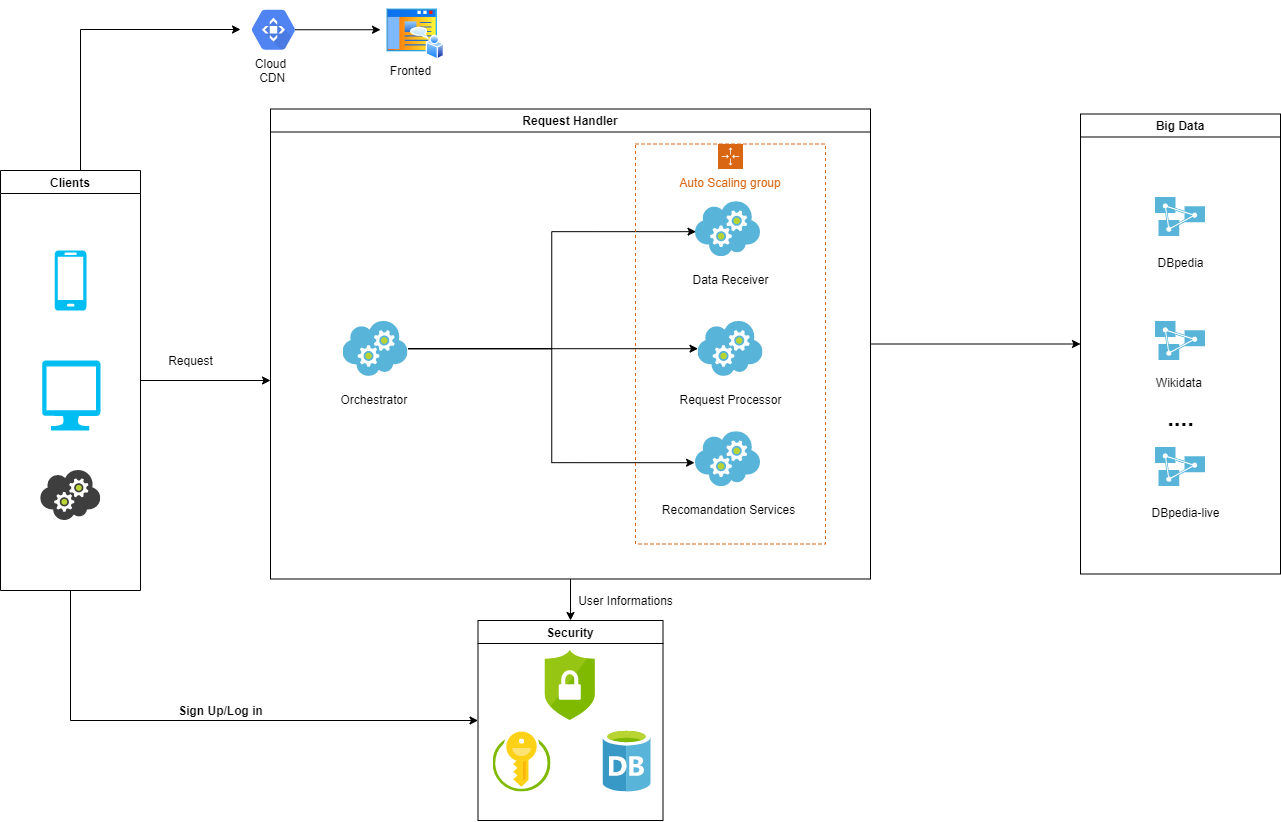

The diagram above was exported from draw.io. Its source (the exported page's mxGraphModel, read from the mxfile embedded in the PNG):
<mxGraphModel dx="1185" dy="685" grid="1" gridSize="10" guides="1" tooltips="1" connect="1" arrows="1" fold="1" page="1" pageScale="1" pageWidth="1169" pageHeight="827" math="0" shadow="0">
  <root>
    <mxCell id="0" />
    <mxCell id="1" parent="0" />
    <mxCell id="IBwTFV_4UewauqMiL1I6-11" value="Security" style="swimlane;" vertex="1" parent="1">
      <mxGeometry x="587.5" y="620" width="185" height="200" as="geometry" />
    </mxCell>
    <mxCell id="IBwTFV_4UewauqMiL1I6-9" value="" style="aspect=fixed;html=1;points=[];align=center;image;fontSize=12;image=img/lib/mscae/Security_Center.svg;" vertex="1" parent="IBwTFV_4UewauqMiL1I6-11">
      <mxGeometry x="67.3" y="30" width="50.4" height="70" as="geometry" />
    </mxCell>
    <mxCell id="IBwTFV_4UewauqMiL1I6-10" value="" style="aspect=fixed;html=1;points=[];align=center;image;fontSize=12;image=img/lib/mscae/Key_Vaults.svg;" vertex="1" parent="IBwTFV_4UewauqMiL1I6-11">
      <mxGeometry x="15" y="111.58" width="57.6" height="60" as="geometry" />
    </mxCell>
    <mxCell id="IBwTFV_4UewauqMiL1I6-5" value="" style="aspect=fixed;html=1;points=[];align=center;image;fontSize=12;image=img/lib/mscae/Database_General.svg;" vertex="1" parent="IBwTFV_4UewauqMiL1I6-11">
      <mxGeometry x="125" y="108.42" width="48" height="63.16" as="geometry" />
    </mxCell>
    <mxCell id="IBwTFV_4UewauqMiL1I6-18" style="edgeStyle=orthogonalEdgeStyle;rounded=0;orthogonalLoop=1;jettySize=auto;html=1;" edge="1" parent="1" source="IBwTFV_4UewauqMiL1I6-12" target="IBwTFV_4UewauqMiL1I6-17">
      <mxGeometry relative="1" as="geometry">
        <Array as="points">
          <mxPoint x="190" y="29" />
        </Array>
      </mxGeometry>
    </mxCell>
    <mxCell id="IBwTFV_4UewauqMiL1I6-23" style="edgeStyle=orthogonalEdgeStyle;rounded=0;orthogonalLoop=1;jettySize=auto;html=1;entryX=0;entryY=0.5;entryDx=0;entryDy=0;" edge="1" parent="1" source="IBwTFV_4UewauqMiL1I6-12" target="IBwTFV_4UewauqMiL1I6-11">
      <mxGeometry relative="1" as="geometry">
        <Array as="points">
          <mxPoint x="180" y="720" />
        </Array>
      </mxGeometry>
    </mxCell>
    <mxCell id="IBwTFV_4UewauqMiL1I6-38" style="edgeStyle=orthogonalEdgeStyle;rounded=0;orthogonalLoop=1;jettySize=auto;html=1;exitX=1;exitY=0.5;exitDx=0;exitDy=0;" edge="1" parent="1" source="IBwTFV_4UewauqMiL1I6-12">
      <mxGeometry relative="1" as="geometry">
        <mxPoint x="380" y="380" as="targetPoint" />
      </mxGeometry>
    </mxCell>
    <mxCell id="IBwTFV_4UewauqMiL1I6-12" value="Clients" style="swimlane;" vertex="1" parent="1">
      <mxGeometry x="110" y="170" width="140" height="420" as="geometry" />
    </mxCell>
    <mxCell id="IBwTFV_4UewauqMiL1I6-4" value="" style="aspect=fixed;html=1;points=[];align=center;image;fontSize=12;image=img/lib/mscae/Cloud_Service.svg;" vertex="1" parent="IBwTFV_4UewauqMiL1I6-12">
      <mxGeometry x="40.24000000000001" y="300" width="59.52" height="50" as="geometry" />
    </mxCell>
    <mxCell id="IBwTFV_4UewauqMiL1I6-35" value="" style="verticalLabelPosition=bottom;html=1;verticalAlign=top;align=center;strokeColor=none;fillColor=#00BEF2;shape=mxgraph.azure.mobile;pointerEvents=1;" vertex="1" parent="IBwTFV_4UewauqMiL1I6-12">
      <mxGeometry x="54.050000000000004" y="80" width="31.9" height="60" as="geometry" />
    </mxCell>
    <mxCell id="IBwTFV_4UewauqMiL1I6-36" value="" style="verticalLabelPosition=bottom;html=1;verticalAlign=top;align=center;strokeColor=none;fillColor=#00BEF2;shape=mxgraph.azure.computer;pointerEvents=1;" vertex="1" parent="IBwTFV_4UewauqMiL1I6-12">
      <mxGeometry x="41.55" y="190" width="58.45" height="70" as="geometry" />
    </mxCell>
    <mxCell id="IBwTFV_4UewauqMiL1I6-46" style="edgeStyle=orthogonalEdgeStyle;rounded=0;orthogonalLoop=1;jettySize=auto;html=1;entryX=0;entryY=0.5;entryDx=0;entryDy=0;" edge="1" parent="1" source="IBwTFV_4UewauqMiL1I6-16" target="IBwTFV_4UewauqMiL1I6-39">
      <mxGeometry relative="1" as="geometry" />
    </mxCell>
    <mxCell id="IBwTFV_4UewauqMiL1I6-50" style="edgeStyle=orthogonalEdgeStyle;rounded=0;orthogonalLoop=1;jettySize=auto;html=1;entryX=0.5;entryY=0;entryDx=0;entryDy=0;" edge="1" parent="1" source="IBwTFV_4UewauqMiL1I6-16" target="IBwTFV_4UewauqMiL1I6-11">
      <mxGeometry relative="1" as="geometry" />
    </mxCell>
    <mxCell id="IBwTFV_4UewauqMiL1I6-16" value="Request Handler" style="swimlane;" vertex="1" parent="1">
      <mxGeometry x="380" y="108.5" width="600" height="470" as="geometry" />
    </mxCell>
    <mxCell id="IBwTFV_4UewauqMiL1I6-58" style="edgeStyle=orthogonalEdgeStyle;rounded=0;orthogonalLoop=1;jettySize=auto;html=1;" edge="1" parent="IBwTFV_4UewauqMiL1I6-16" source="IBwTFV_4UewauqMiL1I6-27" target="IBwTFV_4UewauqMiL1I6-54">
      <mxGeometry relative="1" as="geometry" />
    </mxCell>
    <mxCell id="IBwTFV_4UewauqMiL1I6-59" style="edgeStyle=orthogonalEdgeStyle;rounded=0;orthogonalLoop=1;jettySize=auto;html=1;entryX=0.008;entryY=0.549;entryDx=0;entryDy=0;entryPerimeter=0;" edge="1" parent="IBwTFV_4UewauqMiL1I6-16" source="IBwTFV_4UewauqMiL1I6-27" target="IBwTFV_4UewauqMiL1I6-52">
      <mxGeometry relative="1" as="geometry" />
    </mxCell>
    <mxCell id="IBwTFV_4UewauqMiL1I6-60" style="edgeStyle=orthogonalEdgeStyle;rounded=0;orthogonalLoop=1;jettySize=auto;html=1;entryX=-0.015;entryY=0.568;entryDx=0;entryDy=0;entryPerimeter=0;" edge="1" parent="IBwTFV_4UewauqMiL1I6-16" source="IBwTFV_4UewauqMiL1I6-27" target="IBwTFV_4UewauqMiL1I6-56">
      <mxGeometry relative="1" as="geometry" />
    </mxCell>
    <mxCell id="IBwTFV_4UewauqMiL1I6-27" value="" style="aspect=fixed;html=1;points=[];align=center;image;fontSize=12;image=img/lib/mscae/Cloud_Services_Classic.svg;" vertex="1" parent="IBwTFV_4UewauqMiL1I6-16">
      <mxGeometry x="72.5" y="212.39999999999998" width="65" height="54.6" as="geometry" />
    </mxCell>
    <mxCell id="IBwTFV_4UewauqMiL1I6-28" value="Orchestrator&amp;nbsp;" style="text;html=1;align=center;verticalAlign=middle;resizable=0;points=[];autosize=1;" vertex="1" parent="IBwTFV_4UewauqMiL1I6-16">
      <mxGeometry x="60" y="280" width="90" height="20" as="geometry" />
    </mxCell>
    <mxCell id="IBwTFV_4UewauqMiL1I6-52" value="" style="aspect=fixed;html=1;points=[];align=center;image;fontSize=12;image=img/lib/mscae/Cloud_Services_Classic.svg;" vertex="1" parent="IBwTFV_4UewauqMiL1I6-16">
      <mxGeometry x="425" y="92.7" width="65" height="54.6" as="geometry" />
    </mxCell>
    <mxCell id="IBwTFV_4UewauqMiL1I6-53" value="Data Receiver" style="text;html=1;align=center;verticalAlign=middle;resizable=0;points=[];autosize=1;" vertex="1" parent="IBwTFV_4UewauqMiL1I6-16">
      <mxGeometry x="415" y="160.3" width="90" height="20" as="geometry" />
    </mxCell>
    <mxCell id="IBwTFV_4UewauqMiL1I6-54" value="" style="aspect=fixed;html=1;points=[];align=center;image;fontSize=12;image=img/lib/mscae/Cloud_Services_Classic.svg;" vertex="1" parent="IBwTFV_4UewauqMiL1I6-16">
      <mxGeometry x="427.5" y="212.39999999999998" width="65" height="54.6" as="geometry" />
    </mxCell>
    <mxCell id="IBwTFV_4UewauqMiL1I6-55" value="Request Processor" style="text;html=1;align=center;verticalAlign=middle;resizable=0;points=[];autosize=1;" vertex="1" parent="IBwTFV_4UewauqMiL1I6-16">
      <mxGeometry x="400" y="280" width="120" height="20" as="geometry" />
    </mxCell>
    <mxCell id="IBwTFV_4UewauqMiL1I6-56" value="" style="aspect=fixed;html=1;points=[];align=center;image;fontSize=12;image=img/lib/mscae/Cloud_Services_Classic.svg;" vertex="1" parent="IBwTFV_4UewauqMiL1I6-16">
      <mxGeometry x="425" y="322.7" width="65" height="54.6" as="geometry" />
    </mxCell>
    <mxCell id="IBwTFV_4UewauqMiL1I6-57" value="Recomandation Services" style="text;html=1;align=center;verticalAlign=middle;resizable=0;points=[];autosize=1;" vertex="1" parent="IBwTFV_4UewauqMiL1I6-16">
      <mxGeometry x="382.5" y="390.3" width="150" height="20" as="geometry" />
    </mxCell>
    <mxCell id="IBwTFV_4UewauqMiL1I6-62" value="Auto Scaling group" style="points=[[0,0],[0.25,0],[0.5,0],[0.75,0],[1,0],[1,0.25],[1,0.5],[1,0.75],[1,1],[0.75,1],[0.5,1],[0.25,1],[0,1],[0,0.75],[0,0.5],[0,0.25]];outlineConnect=0;gradientColor=none;html=1;whiteSpace=wrap;fontSize=12;fontStyle=0;shape=mxgraph.aws4.groupCenter;grIcon=mxgraph.aws4.group_auto_scaling_group;grStroke=1;strokeColor=#D86613;fillColor=none;verticalAlign=top;align=center;fontColor=#D86613;dashed=1;spacingTop=25;" vertex="1" parent="IBwTFV_4UewauqMiL1I6-16">
      <mxGeometry x="365" y="35" width="190" height="400" as="geometry" />
    </mxCell>
    <mxCell id="IBwTFV_4UewauqMiL1I6-20" style="edgeStyle=orthogonalEdgeStyle;rounded=0;orthogonalLoop=1;jettySize=auto;html=1;exitX=0.825;exitY=0.5;exitDx=0;exitDy=0;exitPerimeter=0;" edge="1" parent="1" source="IBwTFV_4UewauqMiL1I6-17">
      <mxGeometry relative="1" as="geometry">
        <mxPoint x="490" y="29.25" as="targetPoint" />
      </mxGeometry>
    </mxCell>
    <mxCell id="IBwTFV_4UewauqMiL1I6-17" value="" style="html=1;fillColor=#5184F3;strokeColor=none;verticalAlign=top;labelPosition=center;verticalLabelPosition=bottom;align=center;spacingTop=-6;fontSize=11;fontStyle=1;fontColor=#999999;shape=mxgraph.gcp2.hexIcon;prIcon=cloud_cdn" vertex="1" parent="1">
      <mxGeometry x="350" width="66" height="58.5" as="geometry" />
    </mxCell>
    <mxCell id="IBwTFV_4UewauqMiL1I6-21" value="Fronted" style="text;html=1;align=center;verticalAlign=middle;resizable=0;points=[];autosize=1;" vertex="1" parent="1">
      <mxGeometry x="490" y="60" width="60" height="20" as="geometry" />
    </mxCell>
    <mxCell id="IBwTFV_4UewauqMiL1I6-22" value="" style="aspect=fixed;perimeter=ellipsePerimeter;html=1;align=center;shadow=0;dashed=0;spacingTop=3;image;image=img/lib/active_directory/home_page.svg;" vertex="1" parent="1">
      <mxGeometry x="495" y="6.75" width="59.17" height="53.25" as="geometry" />
    </mxCell>
    <mxCell id="IBwTFV_4UewauqMiL1I6-25" value="&lt;b&gt;Sign Up/Log in&lt;/b&gt;" style="text;html=1;align=center;verticalAlign=middle;resizable=0;points=[];autosize=1;" vertex="1" parent="1">
      <mxGeometry x="280" y="700" width="100" height="20" as="geometry" />
    </mxCell>
    <mxCell id="IBwTFV_4UewauqMiL1I6-37" value="Request" style="text;html=1;align=center;verticalAlign=middle;resizable=0;points=[];autosize=1;" vertex="1" parent="1">
      <mxGeometry x="270" y="350" width="60" height="20" as="geometry" />
    </mxCell>
    <mxCell id="IBwTFV_4UewauqMiL1I6-39" value="Big Data" style="swimlane;" vertex="1" parent="1">
      <mxGeometry x="1190" y="113.5" width="200" height="460" as="geometry" />
    </mxCell>
    <mxCell id="IBwTFV_4UewauqMiL1I6-26" value="" style="aspect=fixed;html=1;points=[];align=center;image;fontSize=12;image=img/lib/mscae/Analysis_Services.svg;" vertex="1" parent="IBwTFV_4UewauqMiL1I6-39">
      <mxGeometry x="75" y="83.5" width="50" height="39" as="geometry" />
    </mxCell>
    <mxCell id="IBwTFV_4UewauqMiL1I6-30" value="" style="aspect=fixed;html=1;points=[];align=center;image;fontSize=12;image=img/lib/mscae/Analysis_Services.svg;" vertex="1" parent="IBwTFV_4UewauqMiL1I6-39">
      <mxGeometry x="75" y="207.5" width="50" height="39" as="geometry" />
    </mxCell>
    <mxCell id="IBwTFV_4UewauqMiL1I6-32" value="" style="aspect=fixed;html=1;points=[];align=center;image;fontSize=12;image=img/lib/mscae/Analysis_Services.svg;" vertex="1" parent="IBwTFV_4UewauqMiL1I6-39">
      <mxGeometry x="75" y="333.5" width="50" height="39" as="geometry" />
    </mxCell>
    <mxCell id="IBwTFV_4UewauqMiL1I6-34" value="&lt;b&gt;&lt;font style=&quot;font-size: 24px&quot;&gt;....&lt;/font&gt;&lt;/b&gt;" style="text;html=1;align=center;verticalAlign=middle;resizable=0;points=[];autosize=1;" vertex="1" parent="IBwTFV_4UewauqMiL1I6-39">
      <mxGeometry x="80" y="293.5" width="40" height="20" as="geometry" />
    </mxCell>
    <mxCell id="IBwTFV_4UewauqMiL1I6-29" value="DBpedia" style="text;html=1;align=center;verticalAlign=middle;resizable=0;points=[];autosize=1;" vertex="1" parent="IBwTFV_4UewauqMiL1I6-39">
      <mxGeometry x="70" y="138" width="60" height="20" as="geometry" />
    </mxCell>
    <mxCell id="IBwTFV_4UewauqMiL1I6-31" value="Wikidata&amp;nbsp;" style="text;html=1;align=center;verticalAlign=middle;resizable=0;points=[];autosize=1;" vertex="1" parent="IBwTFV_4UewauqMiL1I6-39">
      <mxGeometry x="70" y="258" width="60" height="20" as="geometry" />
    </mxCell>
    <mxCell id="IBwTFV_4UewauqMiL1I6-33" value="DBpedia-live" style="text;html=1;align=center;verticalAlign=middle;resizable=0;points=[];autosize=1;" vertex="1" parent="IBwTFV_4UewauqMiL1I6-39">
      <mxGeometry x="65" y="388" width="80" height="20" as="geometry" />
    </mxCell>
    <mxCell id="IBwTFV_4UewauqMiL1I6-61" value="User Informations" style="text;html=1;align=center;verticalAlign=middle;resizable=0;points=[];autosize=1;" vertex="1" parent="1">
      <mxGeometry x="680" y="590" width="110" height="20" as="geometry" />
    </mxCell>
    <mxCell id="IBwTFV_4UewauqMiL1I6-65" value="Cloud&lt;br&gt;&amp;nbsp;CDN" style="text;html=1;align=center;verticalAlign=middle;resizable=0;points=[];autosize=1;" vertex="1" parent="1">
      <mxGeometry x="355" y="55" width="50" height="30" as="geometry" />
    </mxCell>
  </root>
</mxGraphModel>